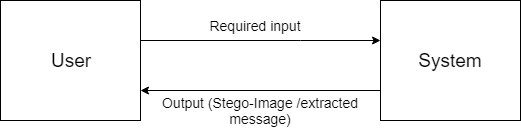

The diagram above was exported from draw.io. Its source (the exported page's mxGraphModel, read from the mxfile embedded in the PNG):
<mxGraphModel dx="840" dy="484" grid="1" gridSize="10" guides="1" tooltips="1" connect="1" arrows="1" fold="1" page="1" pageScale="1" pageWidth="850" pageHeight="1100" math="0" shadow="0">
  <root>
    <mxCell id="0" />
    <mxCell id="1" parent="0" />
    <mxCell id="mmKAYcSMH4KS3Zcxmz7C-7" value="" style="edgeStyle=orthogonalEdgeStyle;rounded=0;orthogonalLoop=1;jettySize=auto;html=1;" edge="1" parent="1" source="mmKAYcSMH4KS3Zcxmz7C-2" target="mmKAYcSMH4KS3Zcxmz7C-6">
      <mxGeometry relative="1" as="geometry">
        <Array as="points">
          <mxPoint x="440" y="200" />
          <mxPoint x="440" y="200" />
        </Array>
      </mxGeometry>
    </mxCell>
    <mxCell id="mmKAYcSMH4KS3Zcxmz7C-2" value="&lt;font style=&quot;font-size: 19px&quot;&gt;User&lt;/font&gt;" style="rounded=0;whiteSpace=wrap;html=1;" vertex="1" parent="1">
      <mxGeometry x="140" y="160" width="140" height="120" as="geometry" />
    </mxCell>
    <mxCell id="mmKAYcSMH4KS3Zcxmz7C-6" value="&lt;font style=&quot;font-size: 19px&quot;&gt;System&lt;/font&gt;" style="rounded=0;whiteSpace=wrap;html=1;" vertex="1" parent="1">
      <mxGeometry x="520" y="160" width="140" height="120" as="geometry" />
    </mxCell>
    <mxCell id="mmKAYcSMH4KS3Zcxmz7C-10" value="" style="endArrow=classic;html=1;entryX=1;entryY=0.75;entryDx=0;entryDy=0;exitX=0;exitY=0.75;exitDx=0;exitDy=0;" edge="1" parent="1" source="mmKAYcSMH4KS3Zcxmz7C-6" target="mmKAYcSMH4KS3Zcxmz7C-2">
      <mxGeometry width="50" height="50" relative="1" as="geometry">
        <mxPoint x="460" y="290" as="sourcePoint" />
        <mxPoint x="510" y="240" as="targetPoint" />
      </mxGeometry>
    </mxCell>
    <mxCell id="mmKAYcSMH4KS3Zcxmz7C-11" value="&lt;font style=&quot;font-size: 14px&quot;&gt;Required input&lt;/font&gt;" style="text;html=1;strokeColor=none;fillColor=none;align=center;verticalAlign=middle;whiteSpace=wrap;rounded=0;" vertex="1" parent="1">
      <mxGeometry x="320" y="170" width="150" height="30" as="geometry" />
    </mxCell>
    <mxCell id="mmKAYcSMH4KS3Zcxmz7C-12" value="&lt;font style=&quot;font-size: 14px&quot;&gt;Output (Stego-Image /extracted message)&lt;/font&gt;" style="text;html=1;strokeColor=none;fillColor=none;align=center;verticalAlign=middle;whiteSpace=wrap;rounded=0;" vertex="1" parent="1">
      <mxGeometry x="300" y="250" width="200" height="40" as="geometry" />
    </mxCell>
  </root>
</mxGraphModel>